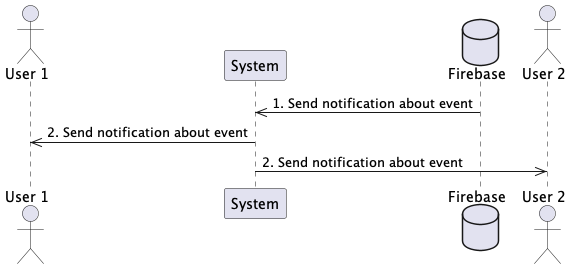

The diagram above was rendered by PlantUML. Its source (embedded in the PNG):
@startuml seqeunce06

actor "User 1" as U1
participant "System" as S
database "Firebase" as F

actor "User 2" as U2

S <<- F : 1. Send notification about event
S ->> U1: 2. Send notification about event
S ->> U2: 2. Send notification about event

@enduml